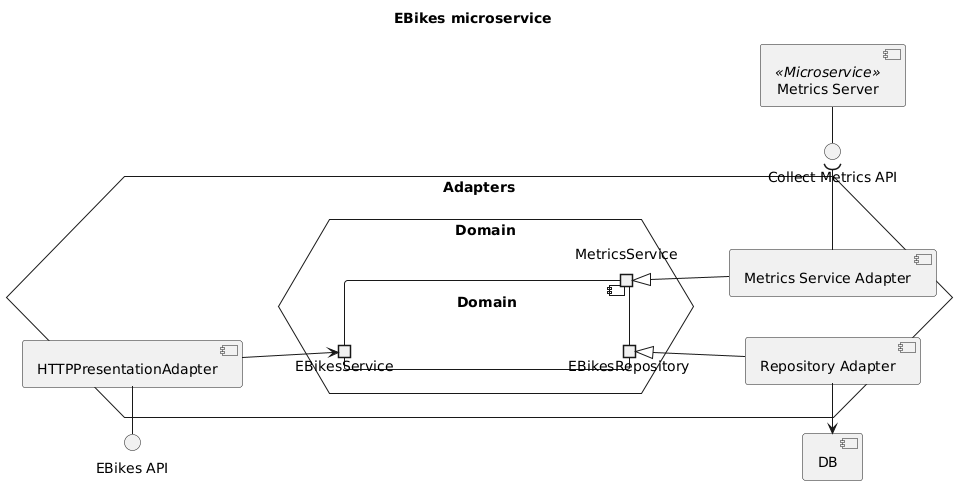

The diagram above was rendered by PlantUML. Its source (embedded in the PNG):
@startuml ebikes-components

title "EBikes microservice"

left to right direction

component "DB"
interface "EBikes API" as EBikesAPI
interface "Collect Metrics API" as CollectMetricsAPI

hexagon Adapters {
    hexagon Domain as DomainHex {
        component Domain {
            portout "EBikesRepository" as Repo
            portout MetricsService
            portin EBikesService
        }
    }

    component "Repository Adapter" as RepoAdapter
    RepoAdapter -u-|> Repo
    RepoAdapter -l-> DB

    component "Metrics Service Adapter" as MetricsAdapter
    MetricsAdapter -u-|> MetricsService
    MetricsAdapter -r-( CollectMetricsAPI

    component "HTTPPresentationAdapter" as HTTPAdapter
    HTTPAdapter -d-> EBikesService
    HTTPAdapter -l-() EBikesAPI
}

component "Metrics Server" as MetricsServer <<Microservice>>
MetricsServer -r-() CollectMetricsAPI

@enduml